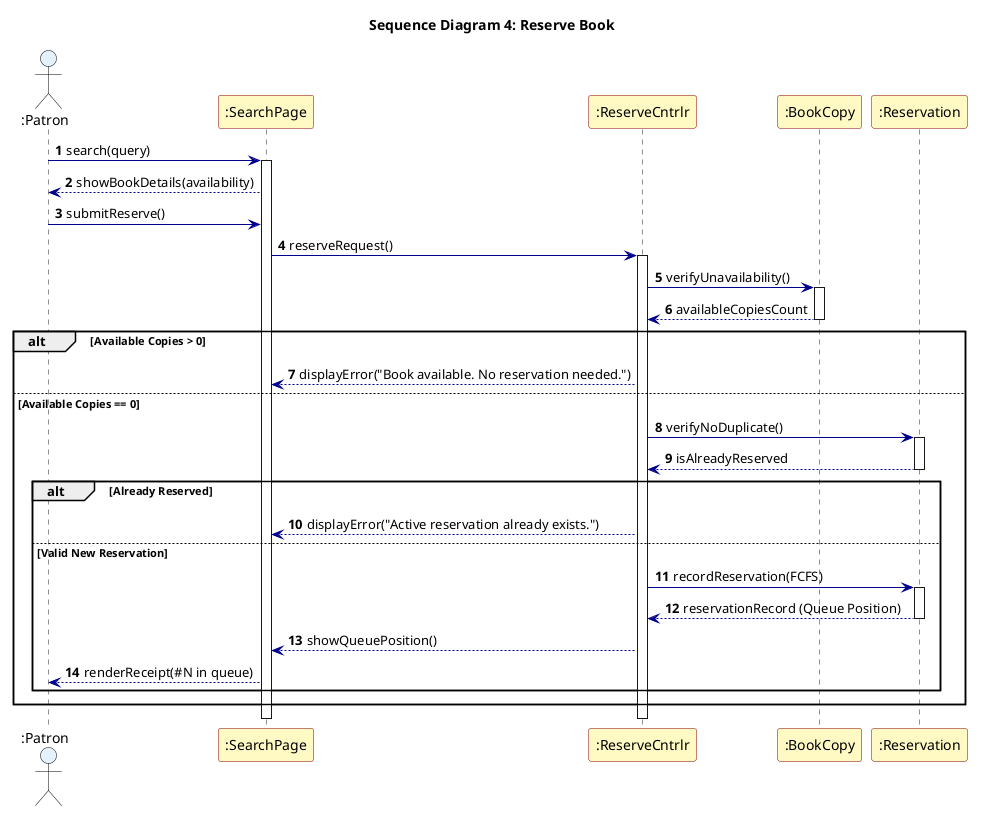

The diagram above was rendered by PlantUML. Its source (embedded in the PNG):
@startuml LMS_SD_04_Reserve_Book
title Sequence Diagram 4: Reserve Book

autonumber
skinparam sequence {
  ParticipantBackgroundColor #FFF9C4
  ParticipantBorderColor DarkRed
  LifeLineBackgroundColor white
  ArrowColor DarkBlue
  ActorBorderColor black
  ActorBackgroundColor #E3F2FD
}

actor ":Patron" as Patron
participant ":SearchPage" as Page
participant ":ReserveCntrlr" as Ctrl
participant ":BookCopy" as Copy
participant ":Reservation" as Res

Patron -> Page : search(query)
activate Page
Page --> Patron : showBookDetails(availability)

Patron -> Page : submitReserve()

Page -> Ctrl : reserveRequest()
activate Ctrl

Ctrl -> Copy : verifyUnavailability()
activate Copy
Copy --> Ctrl : availableCopiesCount
deactivate Copy

alt Available Copies > 0
  Ctrl --> Page : displayError("Book available. No reservation needed.")
else Available Copies == 0
  Ctrl -> Res : verifyNoDuplicate()
  activate Res
  Res --> Ctrl : isAlreadyReserved
  deactivate Res

  alt Already Reserved
    Ctrl --> Page : displayError("Active reservation already exists.")
  else Valid New Reservation
    Ctrl -> Res : recordReservation(FCFS)
    activate Res
    Res --> Ctrl : reservationRecord (Queue Position)
    deactivate Res

    Ctrl --> Page : showQueuePosition()
    Page --> Patron : renderReceipt(#N in queue)
  end
end

deactivate Ctrl
deactivate Page

@enduml